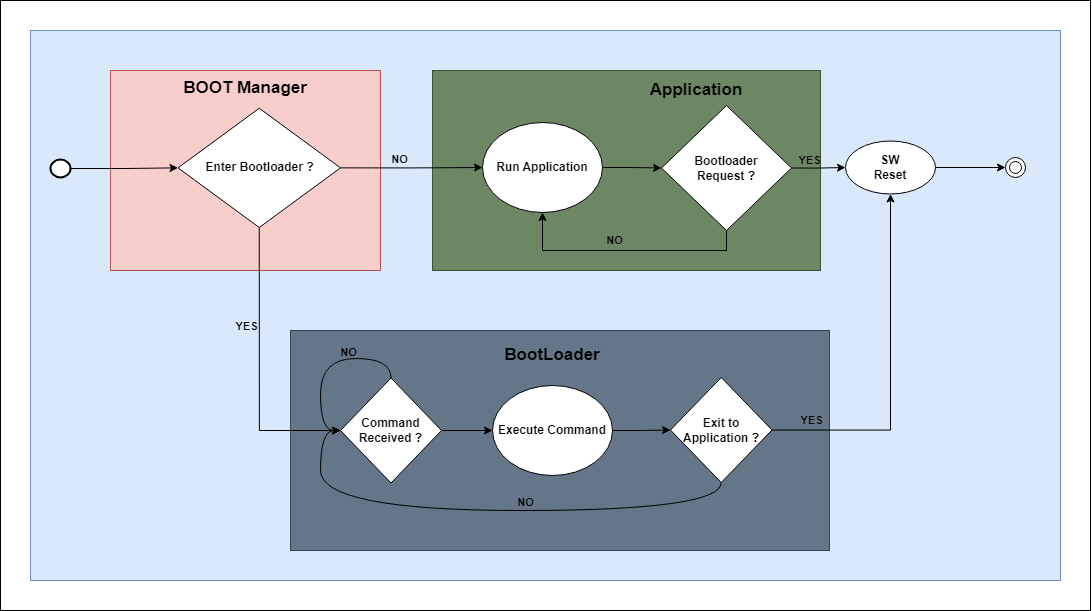

The diagram above was exported from draw.io. Its source (the exported page's mxGraphModel, read from the mxfile embedded in the PNG):
<mxGraphModel dx="2316" dy="824" grid="1" gridSize="10" guides="1" tooltips="1" connect="1" arrows="1" fold="1" page="1" pageScale="1" pageWidth="827" pageHeight="1169" math="0" shadow="0">
  <root>
    <mxCell id="WIyWlLk6GJQsqaUBKTNV-0" />
    <mxCell id="WIyWlLk6GJQsqaUBKTNV-1" parent="WIyWlLk6GJQsqaUBKTNV-0" />
    <mxCell id="90q1KuudFQz1AZU0U2sb-55" value="" style="rounded=0;whiteSpace=wrap;html=1;" vertex="1" parent="WIyWlLk6GJQsqaUBKTNV-1">
      <mxGeometry x="-50" y="30" width="1090" height="610" as="geometry" />
    </mxCell>
    <mxCell id="90q1KuudFQz1AZU0U2sb-2" value="" style="rounded=0;whiteSpace=wrap;html=1;fillColor=#dae8fc;strokeColor=#6c8ebf;" vertex="1" parent="WIyWlLk6GJQsqaUBKTNV-1">
      <mxGeometry x="-20" y="60" width="1030" height="550" as="geometry" />
    </mxCell>
    <mxCell id="90q1KuudFQz1AZU0U2sb-0" value="" style="strokeWidth=2;html=1;shape=mxgraph.flowchart.start_2;whiteSpace=wrap;" vertex="1" parent="WIyWlLk6GJQsqaUBKTNV-1">
      <mxGeometry y="189" width="20" height="18" as="geometry" />
    </mxCell>
    <mxCell id="WIyWlLk6GJQsqaUBKTNV-2" value="" style="rounded=0;html=1;jettySize=auto;orthogonalLoop=1;fontSize=11;endArrow=block;endFill=0;endSize=8;strokeWidth=1;shadow=0;labelBackgroundColor=none;edgeStyle=orthogonalEdgeStyle;" parent="WIyWlLk6GJQsqaUBKTNV-1" edge="1">
      <mxGeometry relative="1" as="geometry">
        <mxPoint x="650" y="150" as="sourcePoint" />
      </mxGeometry>
    </mxCell>
    <mxCell id="WIyWlLk6GJQsqaUBKTNV-4" value="Yes" style="rounded=0;html=1;jettySize=auto;orthogonalLoop=1;fontSize=11;endArrow=block;endFill=0;endSize=8;strokeWidth=1;shadow=0;labelBackgroundColor=none;edgeStyle=orthogonalEdgeStyle;" parent="WIyWlLk6GJQsqaUBKTNV-1" edge="1">
      <mxGeometry y="20" relative="1" as="geometry">
        <mxPoint as="offset" />
        <mxPoint x="650" y="280" as="sourcePoint" />
      </mxGeometry>
    </mxCell>
    <mxCell id="WIyWlLk6GJQsqaUBKTNV-5" value="No" style="edgeStyle=orthogonalEdgeStyle;rounded=0;html=1;jettySize=auto;orthogonalLoop=1;fontSize=11;endArrow=block;endFill=0;endSize=8;strokeWidth=1;shadow=0;labelBackgroundColor=none;" parent="WIyWlLk6GJQsqaUBKTNV-1" edge="1">
      <mxGeometry y="10" relative="1" as="geometry">
        <mxPoint as="offset" />
        <mxPoint x="700" y="240" as="sourcePoint" />
      </mxGeometry>
    </mxCell>
    <mxCell id="WIyWlLk6GJQsqaUBKTNV-8" value="No" style="rounded=0;html=1;jettySize=auto;orthogonalLoop=1;fontSize=11;endArrow=block;endFill=0;endSize=8;strokeWidth=1;shadow=0;labelBackgroundColor=none;edgeStyle=orthogonalEdgeStyle;" parent="WIyWlLk6GJQsqaUBKTNV-1" edge="1">
      <mxGeometry x="0.3333" y="20" relative="1" as="geometry">
        <mxPoint as="offset" />
        <mxPoint x="650" y="400" as="sourcePoint" />
      </mxGeometry>
    </mxCell>
    <mxCell id="WIyWlLk6GJQsqaUBKTNV-9" value="Yes" style="edgeStyle=orthogonalEdgeStyle;rounded=0;html=1;jettySize=auto;orthogonalLoop=1;fontSize=11;endArrow=block;endFill=0;endSize=8;strokeWidth=1;shadow=0;labelBackgroundColor=none;" parent="WIyWlLk6GJQsqaUBKTNV-1" edge="1">
      <mxGeometry y="10" relative="1" as="geometry">
        <mxPoint as="offset" />
        <mxPoint x="700" y="360" as="sourcePoint" />
      </mxGeometry>
    </mxCell>
    <mxCell id="90q1KuudFQz1AZU0U2sb-5" value="" style="rounded=0;whiteSpace=wrap;html=1;fillColor=#f8cecc;strokeColor=#b85450;" vertex="1" parent="WIyWlLk6GJQsqaUBKTNV-1">
      <mxGeometry x="60" y="100" width="270" height="200" as="geometry" />
    </mxCell>
    <mxCell id="90q1KuudFQz1AZU0U2sb-6" value="&lt;b&gt;Enter Bootloader ?&lt;/b&gt;" style="rhombus;whiteSpace=wrap;html=1;" vertex="1" parent="WIyWlLk6GJQsqaUBKTNV-1">
      <mxGeometry x="127.5" y="137.75" width="162.5" height="119.25" as="geometry" />
    </mxCell>
    <mxCell id="90q1KuudFQz1AZU0U2sb-9" style="edgeStyle=orthogonalEdgeStyle;rounded=0;orthogonalLoop=1;jettySize=auto;html=1;exitX=1;exitY=0.5;exitDx=0;exitDy=0;entryX=0;entryY=0.5;entryDx=0;entryDy=0;exitPerimeter=0;" edge="1" parent="WIyWlLk6GJQsqaUBKTNV-1" source="90q1KuudFQz1AZU0U2sb-0" target="90q1KuudFQz1AZU0U2sb-6">
      <mxGeometry relative="1" as="geometry" />
    </mxCell>
    <mxCell id="90q1KuudFQz1AZU0U2sb-12" value="" style="rounded=0;whiteSpace=wrap;html=1;fillColor=#647687;fontColor=#ffffff;strokeColor=#314354;" vertex="1" parent="WIyWlLk6GJQsqaUBKTNV-1">
      <mxGeometry x="240" y="360" width="539" height="220" as="geometry" />
    </mxCell>
    <mxCell id="90q1KuudFQz1AZU0U2sb-13" value="" style="rounded=0;whiteSpace=wrap;html=1;fillColor=#6d8764;strokeColor=#3A5431;fontColor=#ffffff;" vertex="1" parent="WIyWlLk6GJQsqaUBKTNV-1">
      <mxGeometry x="382" y="100" width="388" height="200" as="geometry" />
    </mxCell>
    <mxCell id="90q1KuudFQz1AZU0U2sb-18" style="edgeStyle=orthogonalEdgeStyle;rounded=0;orthogonalLoop=1;jettySize=auto;html=1;entryX=0;entryY=0.5;entryDx=0;entryDy=0;" edge="1" parent="WIyWlLk6GJQsqaUBKTNV-1" source="90q1KuudFQz1AZU0U2sb-14" target="90q1KuudFQz1AZU0U2sb-15">
      <mxGeometry relative="1" as="geometry" />
    </mxCell>
    <mxCell id="90q1KuudFQz1AZU0U2sb-14" value="&lt;b&gt;Run Application&lt;/b&gt;" style="ellipse;whiteSpace=wrap;html=1;" vertex="1" parent="WIyWlLk6GJQsqaUBKTNV-1">
      <mxGeometry x="432" y="152" width="120" height="90" as="geometry" />
    </mxCell>
    <mxCell id="90q1KuudFQz1AZU0U2sb-16" style="edgeStyle=orthogonalEdgeStyle;rounded=0;orthogonalLoop=1;jettySize=auto;html=1;entryX=0.5;entryY=1;entryDx=0;entryDy=0;exitX=0.5;exitY=1;exitDx=0;exitDy=0;" edge="1" parent="WIyWlLk6GJQsqaUBKTNV-1" source="90q1KuudFQz1AZU0U2sb-15" target="90q1KuudFQz1AZU0U2sb-14">
      <mxGeometry relative="1" as="geometry" />
    </mxCell>
    <mxCell id="90q1KuudFQz1AZU0U2sb-51" value="NO" style="edgeLabel;html=1;align=center;verticalAlign=middle;resizable=0;points=[];fontStyle=1;labelBackgroundColor=none;" vertex="1" connectable="0" parent="90q1KuudFQz1AZU0U2sb-16">
      <mxGeometry x="0.1025" relative="1" as="geometry">
        <mxPoint y="-11" as="offset" />
      </mxGeometry>
    </mxCell>
    <mxCell id="90q1KuudFQz1AZU0U2sb-24" style="edgeStyle=orthogonalEdgeStyle;rounded=0;orthogonalLoop=1;jettySize=auto;html=1;exitX=1;exitY=0.5;exitDx=0;exitDy=0;entryX=0;entryY=0.5;entryDx=0;entryDy=0;" edge="1" parent="WIyWlLk6GJQsqaUBKTNV-1" source="90q1KuudFQz1AZU0U2sb-15" target="90q1KuudFQz1AZU0U2sb-23">
      <mxGeometry relative="1" as="geometry" />
    </mxCell>
    <mxCell id="90q1KuudFQz1AZU0U2sb-50" value="YES" style="edgeLabel;html=1;align=center;verticalAlign=middle;resizable=0;points=[];fontStyle=1;labelBackgroundColor=none;" vertex="1" connectable="0" parent="90q1KuudFQz1AZU0U2sb-24">
      <mxGeometry x="-0.2807" y="-1" relative="1" as="geometry">
        <mxPoint x="-3" y="-9" as="offset" />
      </mxGeometry>
    </mxCell>
    <mxCell id="90q1KuudFQz1AZU0U2sb-15" value="&lt;b&gt;Bootloader&lt;br&gt;Request ?&lt;/b&gt;" style="rhombus;whiteSpace=wrap;html=1;" vertex="1" parent="WIyWlLk6GJQsqaUBKTNV-1">
      <mxGeometry x="611" y="135" width="130" height="125" as="geometry" />
    </mxCell>
    <mxCell id="90q1KuudFQz1AZU0U2sb-20" style="edgeStyle=orthogonalEdgeStyle;rounded=0;orthogonalLoop=1;jettySize=auto;html=1;exitX=1;exitY=0.5;exitDx=0;exitDy=0;entryX=0;entryY=0.5;entryDx=0;entryDy=0;" edge="1" parent="WIyWlLk6GJQsqaUBKTNV-1" source="90q1KuudFQz1AZU0U2sb-6" target="90q1KuudFQz1AZU0U2sb-14">
      <mxGeometry relative="1" as="geometry" />
    </mxCell>
    <mxCell id="90q1KuudFQz1AZU0U2sb-48" value="NO" style="edgeLabel;html=1;align=center;verticalAlign=middle;resizable=0;points=[];labelBackgroundColor=none;fontStyle=1" vertex="1" connectable="0" parent="90q1KuudFQz1AZU0U2sb-20">
      <mxGeometry x="-0.177" relative="1" as="geometry">
        <mxPoint y="-9" as="offset" />
      </mxGeometry>
    </mxCell>
    <mxCell id="90q1KuudFQz1AZU0U2sb-26" style="edgeStyle=orthogonalEdgeStyle;rounded=0;orthogonalLoop=1;jettySize=auto;html=1;exitX=1;exitY=0.5;exitDx=0;exitDy=0;entryX=0;entryY=0.5;entryDx=0;entryDy=0;" edge="1" parent="WIyWlLk6GJQsqaUBKTNV-1" source="90q1KuudFQz1AZU0U2sb-23" target="90q1KuudFQz1AZU0U2sb-25">
      <mxGeometry relative="1" as="geometry" />
    </mxCell>
    <mxCell id="90q1KuudFQz1AZU0U2sb-23" value="&lt;b&gt;SW&lt;br&gt;Reset&lt;br&gt;&lt;/b&gt;" style="ellipse;whiteSpace=wrap;html=1;" vertex="1" parent="WIyWlLk6GJQsqaUBKTNV-1">
      <mxGeometry x="795" y="170.5" width="90" height="53" as="geometry" />
    </mxCell>
    <mxCell id="90q1KuudFQz1AZU0U2sb-25" value="" style="ellipse;shape=doubleEllipse;whiteSpace=wrap;html=1;fillStyle=auto;fillColor=#ffffff;" vertex="1" parent="WIyWlLk6GJQsqaUBKTNV-1">
      <mxGeometry x="955" y="187" width="20" height="20" as="geometry" />
    </mxCell>
    <mxCell id="90q1KuudFQz1AZU0U2sb-27" value="&lt;b&gt;&lt;font style=&quot;font-size: 17px;&quot;&gt;BOOT Manager&lt;/font&gt;&lt;/b&gt;" style="text;html=1;strokeColor=none;fillColor=none;align=center;verticalAlign=middle;whiteSpace=wrap;rounded=0;" vertex="1" parent="WIyWlLk6GJQsqaUBKTNV-1">
      <mxGeometry x="121" y="105" width="148" height="26" as="geometry" />
    </mxCell>
    <mxCell id="90q1KuudFQz1AZU0U2sb-28" value="&lt;b&gt;&lt;font style=&quot;font-size: 17px;&quot;&gt;Application&lt;/font&gt;&lt;/b&gt;" style="text;html=1;strokeColor=none;fillColor=none;align=center;verticalAlign=middle;whiteSpace=wrap;rounded=0;" vertex="1" parent="WIyWlLk6GJQsqaUBKTNV-1">
      <mxGeometry x="591" y="105" width="110" height="30" as="geometry" />
    </mxCell>
    <mxCell id="90q1KuudFQz1AZU0U2sb-32" style="edgeStyle=orthogonalEdgeStyle;rounded=0;orthogonalLoop=1;jettySize=auto;html=1;exitX=1;exitY=0.5;exitDx=0;exitDy=0;entryX=0;entryY=0.5;entryDx=0;entryDy=0;" edge="1" parent="WIyWlLk6GJQsqaUBKTNV-1" source="90q1KuudFQz1AZU0U2sb-30" target="90q1KuudFQz1AZU0U2sb-31">
      <mxGeometry relative="1" as="geometry" />
    </mxCell>
    <mxCell id="90q1KuudFQz1AZU0U2sb-30" value="&lt;b&gt;Command Received ?&lt;/b&gt;" style="rhombus;whiteSpace=wrap;html=1;" vertex="1" parent="WIyWlLk6GJQsqaUBKTNV-1">
      <mxGeometry x="290" y="407.5" width="101" height="105" as="geometry" />
    </mxCell>
    <mxCell id="90q1KuudFQz1AZU0U2sb-35" style="edgeStyle=orthogonalEdgeStyle;rounded=0;orthogonalLoop=1;jettySize=auto;html=1;entryX=0;entryY=0.5;entryDx=0;entryDy=0;" edge="1" parent="WIyWlLk6GJQsqaUBKTNV-1" source="90q1KuudFQz1AZU0U2sb-31" target="90q1KuudFQz1AZU0U2sb-34">
      <mxGeometry relative="1" as="geometry" />
    </mxCell>
    <mxCell id="90q1KuudFQz1AZU0U2sb-31" value="&lt;b&gt;Execute Command&lt;/b&gt;" style="ellipse;whiteSpace=wrap;html=1;" vertex="1" parent="WIyWlLk6GJQsqaUBKTNV-1">
      <mxGeometry x="442" y="415" width="120" height="90" as="geometry" />
    </mxCell>
    <mxCell id="90q1KuudFQz1AZU0U2sb-38" style="edgeStyle=orthogonalEdgeStyle;rounded=0;orthogonalLoop=1;jettySize=auto;html=1;entryX=0.5;entryY=1;entryDx=0;entryDy=0;" edge="1" parent="WIyWlLk6GJQsqaUBKTNV-1" source="90q1KuudFQz1AZU0U2sb-34" target="90q1KuudFQz1AZU0U2sb-23">
      <mxGeometry relative="1" as="geometry" />
    </mxCell>
    <mxCell id="90q1KuudFQz1AZU0U2sb-52" value="YES" style="edgeLabel;html=1;align=center;verticalAlign=middle;resizable=0;points=[];labelBackgroundColor=none;fontStyle=1" vertex="1" connectable="0" parent="90q1KuudFQz1AZU0U2sb-38">
      <mxGeometry x="-0.785" y="1" relative="1" as="geometry">
        <mxPoint y="-9" as="offset" />
      </mxGeometry>
    </mxCell>
    <mxCell id="90q1KuudFQz1AZU0U2sb-42" style="edgeStyle=orthogonalEdgeStyle;rounded=0;orthogonalLoop=1;jettySize=auto;html=1;entryX=0;entryY=0.5;entryDx=0;entryDy=0;elbow=vertical;curved=1;exitX=0.5;exitY=1;exitDx=0;exitDy=0;" edge="1" parent="WIyWlLk6GJQsqaUBKTNV-1" source="90q1KuudFQz1AZU0U2sb-34" target="90q1KuudFQz1AZU0U2sb-30">
      <mxGeometry relative="1" as="geometry">
        <Array as="points">
          <mxPoint x="671" y="540" />
          <mxPoint x="270" y="540" />
          <mxPoint x="270" y="460" />
        </Array>
      </mxGeometry>
    </mxCell>
    <mxCell id="90q1KuudFQz1AZU0U2sb-53" value="NO" style="edgeLabel;html=1;align=center;verticalAlign=middle;resizable=0;points=[];fontStyle=1;labelBackgroundColor=none;" vertex="1" connectable="0" parent="90q1KuudFQz1AZU0U2sb-42">
      <mxGeometry x="-0.152" y="-1" relative="1" as="geometry">
        <mxPoint y="-8" as="offset" />
      </mxGeometry>
    </mxCell>
    <mxCell id="90q1KuudFQz1AZU0U2sb-34" value="&lt;b&gt;Exit to Application ?&lt;/b&gt;" style="rhombus;whiteSpace=wrap;html=1;" vertex="1" parent="WIyWlLk6GJQsqaUBKTNV-1">
      <mxGeometry x="620" y="407" width="101.5" height="105" as="geometry" />
    </mxCell>
    <mxCell id="90q1KuudFQz1AZU0U2sb-33" style="edgeStyle=orthogonalEdgeStyle;rounded=0;orthogonalLoop=1;jettySize=auto;html=1;exitX=0.5;exitY=1;exitDx=0;exitDy=0;entryX=0;entryY=0.5;entryDx=0;entryDy=0;" edge="1" parent="WIyWlLk6GJQsqaUBKTNV-1" source="90q1KuudFQz1AZU0U2sb-6" target="90q1KuudFQz1AZU0U2sb-30">
      <mxGeometry relative="1" as="geometry" />
    </mxCell>
    <mxCell id="90q1KuudFQz1AZU0U2sb-49" value="YES" style="edgeLabel;html=1;align=center;verticalAlign=middle;resizable=0;points=[];labelBackgroundColor=none;fontStyle=1" vertex="1" connectable="0" parent="90q1KuudFQz1AZU0U2sb-33">
      <mxGeometry x="-0.3033" y="-3" relative="1" as="geometry">
        <mxPoint x="-11" as="offset" />
      </mxGeometry>
    </mxCell>
    <mxCell id="90q1KuudFQz1AZU0U2sb-39" value="&lt;font style=&quot;font-size: 17px;&quot;&gt;&lt;b&gt;BootLoader&lt;/b&gt;&lt;/font&gt;" style="text;html=1;strokeColor=none;fillColor=none;align=center;verticalAlign=middle;whiteSpace=wrap;rounded=0;" vertex="1" parent="WIyWlLk6GJQsqaUBKTNV-1">
      <mxGeometry x="472" y="370" width="60" height="30" as="geometry" />
    </mxCell>
    <mxCell id="90q1KuudFQz1AZU0U2sb-47" style="edgeStyle=orthogonalEdgeStyle;rounded=0;orthogonalLoop=1;jettySize=auto;html=1;entryX=0;entryY=0.5;entryDx=0;entryDy=0;curved=1;" edge="1" parent="WIyWlLk6GJQsqaUBKTNV-1" source="90q1KuudFQz1AZU0U2sb-30" target="90q1KuudFQz1AZU0U2sb-30">
      <mxGeometry relative="1" as="geometry">
        <Array as="points">
          <mxPoint x="341" y="388" />
          <mxPoint x="270" y="388" />
          <mxPoint x="270" y="460" />
        </Array>
      </mxGeometry>
    </mxCell>
    <mxCell id="90q1KuudFQz1AZU0U2sb-54" value="NO" style="edgeLabel;html=1;align=center;verticalAlign=middle;resizable=0;points=[];fontStyle=1;labelBackgroundColor=none;" vertex="1" connectable="0" parent="90q1KuudFQz1AZU0U2sb-47">
      <mxGeometry x="-0.3033" y="1" relative="1" as="geometry">
        <mxPoint y="-8" as="offset" />
      </mxGeometry>
    </mxCell>
  </root>
</mxGraphModel>